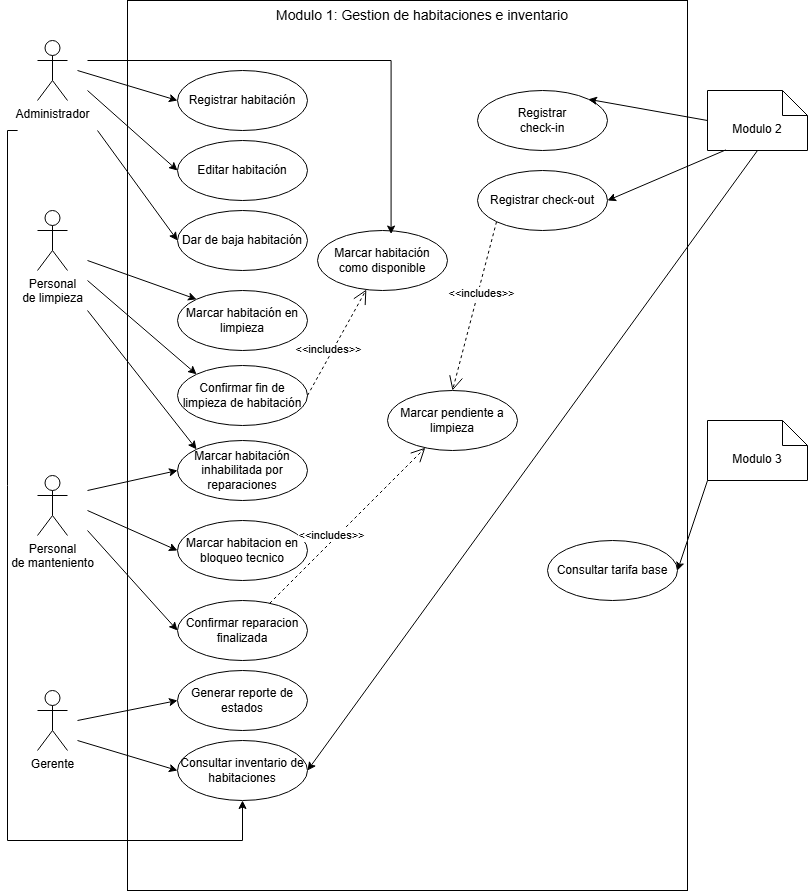

The diagram above was exported from draw.io. Its source (the exported page's mxGraphModel, read from the mxfile embedded in the PNG):
<mxGraphModel dx="1144" dy="750" grid="1" gridSize="10" guides="1" tooltips="1" connect="1" arrows="1" fold="1" page="1" pageScale="1" pageWidth="827" pageHeight="1169" background="light-dark(#FFFFFF,#121212)" math="0" shadow="0">
  <root>
    <mxCell id="0" />
    <mxCell id="1" parent="0" />
    <mxCell id="Y68MClGMfsm70zUebl0c-6" parent="1" style="rounded=0;whiteSpace=wrap;html=1;rotation=-90;fillColor=none;" value="" vertex="1">
      <mxGeometry height="560" width="890" x="-25" y="215" as="geometry" />
    </mxCell>
    <mxCell id="Y68MClGMfsm70zUebl0c-7" parent="1" style="shape=umlActor;verticalLabelPosition=bottom;verticalAlign=top;html=1;outlineConnect=0;" value="Administrador" vertex="1">
      <mxGeometry height="60" width="30" x="50" y="90" as="geometry" />
    </mxCell>
    <mxCell id="Y68MClGMfsm70zUebl0c-9" parent="1" style="shape=umlActor;verticalLabelPosition=bottom;verticalAlign=top;html=1;outlineConnect=0;" value="Personal&lt;div&gt;de limpieza&lt;/div&gt;" vertex="1">
      <mxGeometry height="60" width="30" x="50" y="260" as="geometry" />
    </mxCell>
    <mxCell id="Y68MClGMfsm70zUebl0c-10" parent="1" style="shape=umlActor;verticalLabelPosition=bottom;verticalAlign=top;html=1;outlineConnect=0;" value="Gerente" vertex="1">
      <mxGeometry height="60" width="30" x="50" y="740" as="geometry" />
    </mxCell>
    <mxCell id="Y68MClGMfsm70zUebl0c-13" parent="1" style="text;html=1;whiteSpace=wrap;strokeColor=none;fillColor=none;align=center;verticalAlign=middle;rounded=0;" value="&lt;font style=&quot;font-size: 14px;&quot;&gt;Modulo 1: Gestion de habitaciones e inventario&lt;/font&gt;" vertex="1">
      <mxGeometry height="30" width="310" x="280" y="50" as="geometry" />
    </mxCell>
    <mxCell id="Y68MClGMfsm70zUebl0c-17" parent="1" style="shape=note2;boundedLbl=1;whiteSpace=wrap;html=1;size=25;verticalAlign=top;align=center;" value="Modulo 2" vertex="1">
      <mxGeometry height="60" width="100" x="720" y="140" as="geometry" />
    </mxCell>
    <mxCell id="Y68MClGMfsm70zUebl0c-18" parent="1" style="shape=note2;boundedLbl=1;whiteSpace=wrap;html=1;size=25;verticalAlign=top;align=center;" value="Modulo 3" vertex="1">
      <mxGeometry height="60" width="100" x="720" y="470" as="geometry" />
    </mxCell>
    <mxCell id="Y68MClGMfsm70zUebl0c-19" parent="1" style="ellipse;whiteSpace=wrap;html=1;" value="Registrar habitación" vertex="1">
      <mxGeometry height="60" width="130" x="190" y="120" as="geometry" />
    </mxCell>
    <mxCell id="Y68MClGMfsm70zUebl0c-27" edge="1" parent="1" style="endArrow=classic;html=1;rounded=0;endFill=1;entryX=0;entryY=0.5;entryDx=0;entryDy=0;" target="Y68MClGMfsm70zUebl0c-19" value="">
      <mxGeometry height="50" relative="1" width="50" as="geometry">
        <mxPoint x="90" y="120" as="sourcePoint" />
        <mxPoint x="110" y="160" as="targetPoint" />
      </mxGeometry>
    </mxCell>
    <mxCell id="Y68MClGMfsm70zUebl0c-28" parent="1" style="ellipse;whiteSpace=wrap;html=1;" value="Editar habitación" vertex="1">
      <mxGeometry height="60" width="130" x="190" y="190" as="geometry" />
    </mxCell>
    <mxCell id="Y68MClGMfsm70zUebl0c-29" parent="1" style="ellipse;whiteSpace=wrap;html=1;" value="Dar de baja habitación" vertex="1">
      <mxGeometry height="60" width="130" x="190" y="260" as="geometry" />
    </mxCell>
    <mxCell id="Y68MClGMfsm70zUebl0c-30" edge="1" parent="1" style="endArrow=classic;html=1;rounded=0;endFill=1;entryX=0;entryY=0.5;entryDx=0;entryDy=0;" target="Y68MClGMfsm70zUebl0c-28" value="">
      <mxGeometry height="50" relative="1" width="50" as="geometry">
        <mxPoint x="100" y="140" as="sourcePoint" />
        <mxPoint x="220" y="220" as="targetPoint" />
      </mxGeometry>
    </mxCell>
    <mxCell id="Y68MClGMfsm70zUebl0c-32" edge="1" parent="1" style="endArrow=classic;html=1;rounded=0;endFill=1;entryX=0;entryY=0.5;entryDx=0;entryDy=0;" target="Y68MClGMfsm70zUebl0c-29" value="">
      <mxGeometry height="50" relative="1" width="50" as="geometry">
        <mxPoint x="110" y="180" as="sourcePoint" />
        <mxPoint x="230" y="260" as="targetPoint" />
      </mxGeometry>
    </mxCell>
    <mxCell id="Y68MClGMfsm70zUebl0c-33" parent="1" style="ellipse;whiteSpace=wrap;html=1;" value="Marcar habitación en limpieza" vertex="1">
      <mxGeometry height="60" width="130" x="190" y="340" as="geometry" />
    </mxCell>
    <mxCell id="Y68MClGMfsm70zUebl0c-34" edge="1" parent="1" style="endArrow=classic;html=1;rounded=0;endFill=1;entryX=0;entryY=0;entryDx=0;entryDy=0;" target="Y68MClGMfsm70zUebl0c-33" value="">
      <mxGeometry height="50" relative="1" width="50" as="geometry">
        <mxPoint x="100" y="310" as="sourcePoint" />
        <mxPoint x="220" y="420" as="targetPoint" />
      </mxGeometry>
    </mxCell>
    <mxCell id="Y68MClGMfsm70zUebl0c-36" parent="1" style="shape=umlActor;verticalLabelPosition=bottom;verticalAlign=top;html=1;outlineConnect=0;" value="Personal&lt;div&gt;de manteniento&lt;/div&gt;" vertex="1">
      <mxGeometry height="60" width="30" x="50" y="525" as="geometry" />
    </mxCell>
    <mxCell id="Y68MClGMfsm70zUebl0c-38" parent="1" style="ellipse;whiteSpace=wrap;html=1;" value="Confirmar fin de limpieza&amp;nbsp;&lt;span style=&quot;background-color: transparent; color: light-dark(rgb(0, 0, 0), rgb(255, 255, 255));&quot;&gt;de habitación&lt;/span&gt;" vertex="1">
      <mxGeometry height="60" width="130" x="190" y="415" as="geometry" />
    </mxCell>
    <mxCell id="Y68MClGMfsm70zUebl0c-39" edge="1" parent="1" style="endArrow=classic;html=1;rounded=0;endFill=1;entryX=0;entryY=0;entryDx=0;entryDy=0;" target="Y68MClGMfsm70zUebl0c-38" value="">
      <mxGeometry height="50" relative="1" width="50" as="geometry">
        <mxPoint x="100" y="330" as="sourcePoint" />
        <mxPoint x="220" y="410" as="targetPoint" />
      </mxGeometry>
    </mxCell>
    <mxCell id="Y68MClGMfsm70zUebl0c-40" parent="1" style="ellipse;whiteSpace=wrap;html=1;" value="Marcar habitación inhabilitada por reparaciones" vertex="1">
      <mxGeometry height="60" width="130" x="190" y="490" as="geometry" />
    </mxCell>
    <mxCell id="Y68MClGMfsm70zUebl0c-44" edge="1" parent="1" style="endArrow=classic;html=1;rounded=0;endFill=1;entryX=0;entryY=0.5;entryDx=0;entryDy=0;" target="Y68MClGMfsm70zUebl0c-40" value="">
      <mxGeometry height="50" relative="1" width="50" as="geometry">
        <mxPoint x="100" y="540" as="sourcePoint" />
        <mxPoint x="210" y="550" as="targetPoint" />
      </mxGeometry>
    </mxCell>
    <mxCell id="Y68MClGMfsm70zUebl0c-46" edge="1" parent="1" source="Y68MClGMfsm70zUebl0c-17" style="endArrow=classic;html=1;rounded=0;endFill=1;exitX=0.5;exitY=1;exitDx=0;exitDy=0;exitPerimeter=0;entryX=1;entryY=0.5;entryDx=0;entryDy=0;" target="Y68MClGMfsm70zUebl0c-53" value="">
      <mxGeometry height="50" relative="1" width="50" as="geometry">
        <mxPoint x="520" y="110" as="sourcePoint" />
        <mxPoint x="650" y="160" as="targetPoint" />
      </mxGeometry>
    </mxCell>
    <mxCell id="Y68MClGMfsm70zUebl0c-48" parent="1" style="ellipse;whiteSpace=wrap;html=1;" value="Confirmar reparacion finalizada" vertex="1">
      <mxGeometry height="60" width="130" x="190" y="650" as="geometry" />
    </mxCell>
    <mxCell id="Y68MClGMfsm70zUebl0c-49" edge="1" parent="1" style="endArrow=classic;html=1;rounded=0;endFill=1;entryX=0;entryY=0.5;entryDx=0;entryDy=0;" target="Y68MClGMfsm70zUebl0c-48" value="">
      <mxGeometry height="50" relative="1" width="50" as="geometry">
        <mxPoint x="100" y="580" as="sourcePoint" />
        <mxPoint x="180" y="700" as="targetPoint" />
      </mxGeometry>
    </mxCell>
    <mxCell id="Y68MClGMfsm70zUebl0c-50" parent="1" style="ellipse;whiteSpace=wrap;html=1;" value="Consultar tarifa base" vertex="1">
      <mxGeometry height="60" width="130" x="560" y="590" as="geometry" />
    </mxCell>
    <mxCell id="Y68MClGMfsm70zUebl0c-51" edge="1" parent="1" source="Y68MClGMfsm70zUebl0c-18" style="endArrow=classic;html=1;rounded=0;endFill=1;entryX=1;entryY=0.5;entryDx=0;entryDy=0;exitX=0;exitY=1;exitDx=0;exitDy=0;exitPerimeter=0;" target="Y68MClGMfsm70zUebl0c-50" value="">
      <mxGeometry height="50" relative="1" width="50" as="geometry">
        <mxPoint x="680" y="300" as="sourcePoint" />
        <mxPoint x="620" y="320" as="targetPoint" />
      </mxGeometry>
    </mxCell>
    <mxCell id="Y68MClGMfsm70zUebl0c-53" parent="1" style="ellipse;whiteSpace=wrap;html=1;" value="Consultar inventario de habitaciones" vertex="1">
      <mxGeometry height="60" width="130" x="190" y="790" as="geometry" />
    </mxCell>
    <mxCell id="Y68MClGMfsm70zUebl0c-54" edge="1" parent="1" style="endArrow=classic;html=1;rounded=0;endFill=1;entryX=0;entryY=0.5;entryDx=0;entryDy=0;" target="Y68MClGMfsm70zUebl0c-53" value="">
      <mxGeometry height="50" relative="1" width="50" as="geometry">
        <mxPoint x="90" y="790" as="sourcePoint" />
        <mxPoint x="210" y="750" as="targetPoint" />
      </mxGeometry>
    </mxCell>
    <mxCell id="Y68MClGMfsm70zUebl0c-55" parent="1" style="ellipse;whiteSpace=wrap;html=1;" value="Registrar&lt;div&gt;check-in&lt;/div&gt;" vertex="1">
      <mxGeometry height="60" width="130" x="490" y="140" as="geometry" />
    </mxCell>
    <mxCell id="Y68MClGMfsm70zUebl0c-56" parent="1" style="ellipse;whiteSpace=wrap;html=1;" value="Registrar check-out" vertex="1">
      <mxGeometry height="60" width="130" x="490" y="220" as="geometry" />
    </mxCell>
    <mxCell id="Y68MClGMfsm70zUebl0c-57" edge="1" parent="1" source="Y68MClGMfsm70zUebl0c-17" style="endArrow=classic;html=1;rounded=0;endFill=1;entryX=1;entryY=0;entryDx=0;entryDy=0;exitX=0;exitY=0.5;exitDx=0;exitDy=0;exitPerimeter=0;" target="Y68MClGMfsm70zUebl0c-55" value="">
      <mxGeometry height="50" relative="1" width="50" as="geometry">
        <mxPoint x="690" y="180" as="sourcePoint" />
        <mxPoint x="620" y="220" as="targetPoint" />
      </mxGeometry>
    </mxCell>
    <mxCell id="Y68MClGMfsm70zUebl0c-58" edge="1" parent="1" source="Y68MClGMfsm70zUebl0c-17" style="endArrow=classic;html=1;rounded=0;endFill=1;entryX=1;entryY=0.5;entryDx=0;entryDy=0;exitX=0.183;exitY=0.99;exitDx=0;exitDy=0;exitPerimeter=0;" target="Y68MClGMfsm70zUebl0c-56" value="">
      <mxGeometry height="50" relative="1" width="50" as="geometry">
        <mxPoint x="740" y="200" as="sourcePoint" />
        <mxPoint x="650" y="230" as="targetPoint" />
      </mxGeometry>
    </mxCell>
    <mxCell id="Y68MClGMfsm70zUebl0c-62" parent="1" style="ellipse;whiteSpace=wrap;html=1;" value="Generar reporte de estados" vertex="1">
      <mxGeometry height="60" width="130" x="190" y="720" as="geometry" />
    </mxCell>
    <mxCell id="Y68MClGMfsm70zUebl0c-64" parent="1" style="ellipse;whiteSpace=wrap;html=1;" value="Marcar habitacion en bloqueo tecnico" vertex="1">
      <mxGeometry height="60" width="130" x="190" y="570" as="geometry" />
    </mxCell>
    <mxCell id="Y68MClGMfsm70zUebl0c-65" edge="1" parent="1" style="endArrow=classic;html=1;rounded=0;endFill=1;entryX=0;entryY=0.5;entryDx=0;entryDy=0;" target="Y68MClGMfsm70zUebl0c-64" value="">
      <mxGeometry height="50" relative="1" width="50" as="geometry">
        <mxPoint x="100" y="560" as="sourcePoint" />
        <mxPoint x="190" y="655" as="targetPoint" />
      </mxGeometry>
    </mxCell>
    <mxCell id="Y68MClGMfsm70zUebl0c-66" edge="1" parent="1" style="endArrow=classic;html=1;rounded=0;endFill=1;entryX=0;entryY=0.5;entryDx=0;entryDy=0;" target="Y68MClGMfsm70zUebl0c-62" value="">
      <mxGeometry height="50" relative="1" width="50" as="geometry">
        <mxPoint x="90" y="770" as="sourcePoint" />
        <mxPoint x="190" y="770" as="targetPoint" />
      </mxGeometry>
    </mxCell>
    <mxCell id="Y68MClGMfsm70zUebl0c-75" parent="1" style="ellipse;whiteSpace=wrap;html=1;" value="Marcar habitación&lt;div&gt;como disponible&lt;/div&gt;" vertex="1">
      <mxGeometry height="60" width="130" x="330" y="280" as="geometry" />
    </mxCell>
    <mxCell id="Y68MClGMfsm70zUebl0c-76" edge="1" parent="1" source="Y68MClGMfsm70zUebl0c-38" style="endArrow=open;endSize=12;dashed=1;html=1;rounded=0;exitX=1;exitY=0.5;exitDx=0;exitDy=0;" target="Y68MClGMfsm70zUebl0c-75" value="&amp;lt;&amp;lt;includes&amp;gt;&amp;gt;">
      <mxGeometry relative="1" width="160" x="-0.1679" y="4" as="geometry">
        <mxPoint as="offset" />
        <mxPoint x="345" y="490" as="sourcePoint" />
        <mxPoint x="505" y="490" as="targetPoint" />
      </mxGeometry>
    </mxCell>
    <mxCell id="bUVQjIv54ujfy7CebXs4-9" edge="1" parent="1" style="endArrow=classic;html=1;rounded=0;endFill=1;edgeStyle=orthogonalEdgeStyle;entryX=0.5;entryY=1;entryDx=0;entryDy=0;" target="Y68MClGMfsm70zUebl0c-53" value="">
      <mxGeometry height="50" relative="1" width="50" as="geometry">
        <Array as="points">
          <mxPoint x="20" y="180" />
          <mxPoint x="20" y="890" />
          <mxPoint x="255" y="890" />
        </Array>
        <mxPoint x="30.11" y="180" as="sourcePoint" />
        <mxPoint x="265" y="955.0000000000002" as="targetPoint" />
      </mxGeometry>
    </mxCell>
    <mxCell id="N2sVK9IX7M87sYc57oVo-1" edge="1" parent="1" style="endArrow=classic;html=1;rounded=0;endFill=1;entryX=0;entryY=0;entryDx=0;entryDy=0;" target="Y68MClGMfsm70zUebl0c-40" value="">
      <mxGeometry height="50" relative="1" width="50" as="geometry">
        <mxPoint x="100" y="360" as="sourcePoint" />
        <mxPoint x="180" y="440" as="targetPoint" />
      </mxGeometry>
    </mxCell>
    <mxCell id="J49JMTppNtIo9KCIGdBf-4" edge="1" parent="1" style="endArrow=classic;html=1;rounded=0;endFill=1;entryX=0.566;entryY=0.059;entryDx=0;entryDy=0;entryPerimeter=0;edgeStyle=orthogonalEdgeStyle;" target="Y68MClGMfsm70zUebl0c-75" value="">
      <mxGeometry height="50" relative="1" width="50" as="geometry">
        <mxPoint x="100" y="110" as="sourcePoint" />
        <mxPoint x="199" y="329" as="targetPoint" />
      </mxGeometry>
    </mxCell>
    <mxCell id="J49JMTppNtIo9KCIGdBf-5" parent="1" style="ellipse;whiteSpace=wrap;html=1;" value="Marcar pendiente a limpieza" vertex="1">
      <mxGeometry height="60" width="130" x="400" y="440" as="geometry" />
    </mxCell>
    <mxCell id="J49JMTppNtIo9KCIGdBf-7" edge="1" parent="1" source="Y68MClGMfsm70zUebl0c-48" style="endArrow=open;endSize=12;dashed=1;html=1;rounded=0;" target="J49JMTppNtIo9KCIGdBf-5" value="&amp;lt;&amp;lt;includes&amp;gt;&amp;gt;">
      <mxGeometry relative="1" width="160" x="-0.1679" y="4" as="geometry">
        <mxPoint as="offset" />
        <mxPoint x="380" y="547" as="sourcePoint" />
        <mxPoint x="460" y="460" as="targetPoint" />
      </mxGeometry>
    </mxCell>
    <mxCell id="J49JMTppNtIo9KCIGdBf-8" edge="1" parent="1" source="Y68MClGMfsm70zUebl0c-56" style="endArrow=open;endSize=12;dashed=1;html=1;rounded=0;entryX=0.5;entryY=0;entryDx=0;entryDy=0;exitX=0;exitY=1;exitDx=0;exitDy=0;" target="J49JMTppNtIo9KCIGdBf-5" value="&amp;lt;&amp;lt;includes&amp;gt;&amp;gt;">
      <mxGeometry relative="1" width="160" x="-0.1679" y="4" as="geometry">
        <mxPoint as="offset" />
        <mxPoint x="350" y="699" as="sourcePoint" />
        <mxPoint x="492" y="620" as="targetPoint" />
      </mxGeometry>
    </mxCell>
    <mxCell id="J49JMTppNtIo9KCIGdBf-9" edge="1" parent="1" source="J49JMTppNtIo9KCIGdBf-5" style="edgeStyle=orthogonalEdgeStyle;curved=1;rounded=0;orthogonalLoop=1;jettySize=auto;html=1;innerLoopWaypoints=1;exitX=0.5;exitY=1;exitDx=0;exitDy=0;fontSize=12;startSize=8;endSize=8;" target="J49JMTppNtIo9KCIGdBf-5">
      <mxGeometry relative="1" as="geometry" />
    </mxCell>
  </root>
</mxGraphModel>